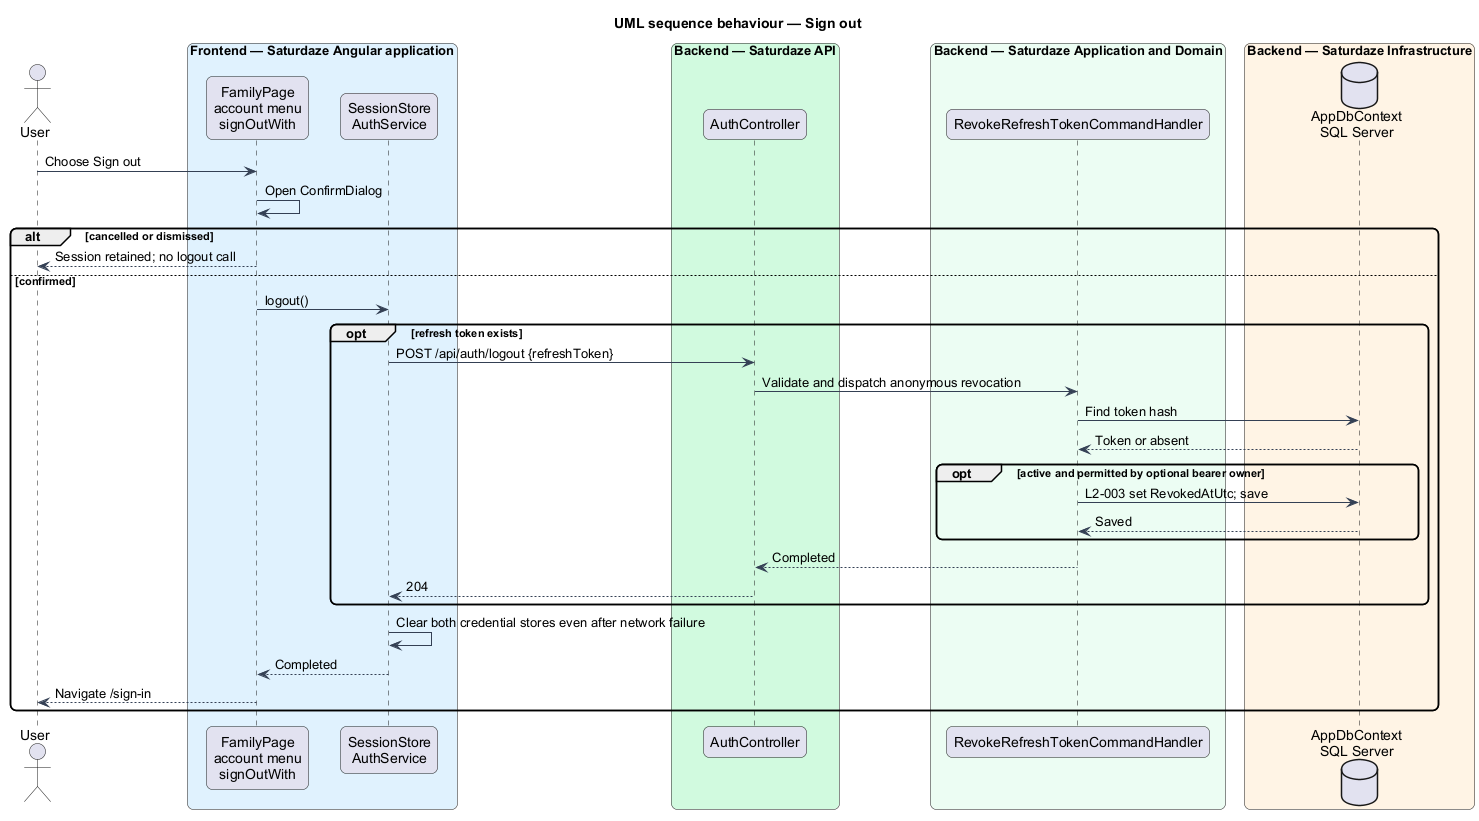

The diagram above was rendered by PlantUML. Its source (embedded in the PNG):
@startuml
title UML sequence behaviour — Sign out
skinparam backgroundColor #FFFFFF
skinparam shadowing false
skinparam roundcorner 12
skinparam defaultFontName Arial
skinparam ArrowColor #344054
actor "User" as actor
box "Frontend — Saturdaze Angular application" #E0F2FE
 participant "FamilyPage\naccount menu\nsignOutWith" as page
 participant "SessionStore\nAuthService" as client
end box
box "Backend — Saturdaze API" #D1FADF
 participant "AuthController" as controller
end box
box "Backend — Saturdaze Application and Domain" #ECFDF3
 participant "RevokeRefreshTokenCommandHandler" as handler
end box
box "Backend — Saturdaze Infrastructure" #FFF4E5
 database "AppDbContext\nSQL Server" as db
end box
actor -> page : Choose Sign out
page -> page : Open ConfirmDialog
alt cancelled or dismissed
page --> actor : Session retained; no logout call
else confirmed
page -> client : logout()
opt refresh token exists
client -> controller : POST /api/auth/logout {refreshToken}
controller -> handler : Validate and dispatch anonymous revocation
handler -> db : Find token hash
db --> handler : Token or absent
opt active and permitted by optional bearer owner
handler -> db : L2-003 set RevokedAtUtc; save
db --> handler : Saved
end
handler --> controller : Completed
controller --> client : 204
end
client -> client : Clear both credential stores even after network failure
client --> page : Completed
page --> actor : Navigate /sign-in
end
@enduml